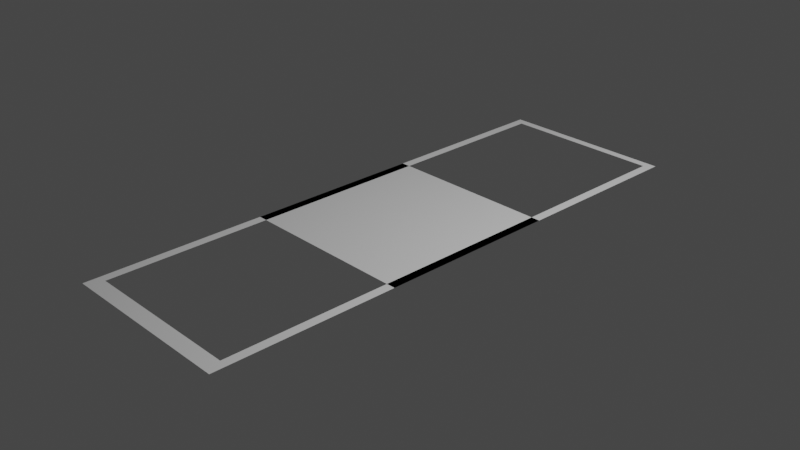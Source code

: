 # Source: plane.blend  (saved by Blender 2.82.7; exported with 4.5.12 LTS)
import bpy
from mathutils import Matrix  # noqa: F401  (used for matrix-valued properties, if any)

bpy.ops.wm.read_factory_settings(use_empty=True)
scene = bpy.context.scene
scene.name = 'Scene'

# ---- collections
col_collection = bpy.data.collections.new('Collection'); scene.collection.children.link(col_collection)

# ---- world
world_world = bpy.data.worlds.new('World'); scene.world = world_world
world_world.use_nodes = True; world_world.node_tree.nodes.clear()
_N = world_world.node_tree.nodes; _L = world_world.node_tree.links
n0 = _N.new('ShaderNodeOutputWorld'); n0.name = 'World Output'; n0.location = (300, 300)
n1 = _N.new('ShaderNodeBackground'); n1.name = 'Background'; n1.location = (10, 300)
n1.inputs[0].default_value = (0.05088, 0.05088, 0.05088, 1.0)
_L.new(n1.outputs[0], n0.inputs[0])
n0.is_active_output = True
world_world.color = (0.05088, 0.05088, 0.05088)
world_world.use_sun_shadow = False
world_world.sun_shadow_jitter_overblur = 0.0

# ---- cameras
cam_camera = bpy.data.cameras.new('Camera')
cam_camera.clip_end = 100.0
cam_camera.ortho_scale = 7.314

# ---- lights
light_light = bpy.data.lights.new('Light', 'POINT')
light_light.transmission_factor = 0.0
light_light.energy = 1000.0
light_light.shadow_soft_size = 0.1
light_light.shadow_maximum_resolution = 0.006
light_light.use_absolute_resolution = True

# ---- meshes
me_plane = bpy.data.meshes.new('Plane')
me_plane.from_pydata([(-1.0, -1.0, 0.0), (1.0, -1.0, 0.0), (-1.0, 1.0, 0.0), (1.0, 1.0, 0.0)], [], [(0, 1, 3, 2)])
_uv = me_plane.uv_layers.new(name='UVMap')
_uv.uv.foreach_set('vector', [0.0, 0.0, 1.0, 0.0, 1.0, 1.0, 0.0, 1.0])
me_plane.use_remesh_fix_poles = True
me_plane.use_remesh_preserve_attributes = False
me_plane.use_mirror_vertex_groups = False
me_plane.update()
me_plane_001 = bpy.data.meshes.new('Plane.001')
me_plane_001.from_pydata([(-1.0, -3.0, 0.0), (1.0, -3.0, 0.0), (-1.0, 3.0, 0.0), (1.0, 3.0, 0.0), (-0.9, -2.825, 0.0), (0.9, -2.825, 0.0), (-0.9, 2.909, 0.0), (0.9, 2.909, 0.0)], [], [(5, 1, 0, 4), (3, 1, 5, 7), (0, 2, 6, 4), (2, 3, 7, 6)])
_uv = me_plane_001.uv_layers.new(name='UVMap')
_uv.uv.foreach_set('vector', [0.0, 0.0, 0.0, 0.0, 0.0, 0.0, 0.0, 0.0, 0.0, 0.0, 0.0, 0.0, 0.0, 0.0, 0.0, 0.0, 0.0, 0.0, 0.0, 0.0, 0.0, 0.0, 0.0, 0.0, 0.0, 0.0, 0.0, 0.0, 0.0, 0.0, 0.0, 0.0])
me_plane_001.use_remesh_fix_poles = True
me_plane_001.use_remesh_preserve_attributes = False
me_plane_001.use_mirror_vertex_groups = False
me_plane_001.update()

# ---- objects
ob_light = bpy.data.objects.new('Light', light_light)
ob_camera = bpy.data.objects.new('Camera', cam_camera)
ob_plane = bpy.data.objects.new('Plane', me_plane)
ob_plane_001 = bpy.data.objects.new('Plane.001', me_plane_001)

# ---- transforms, parenting, visibility, modifiers, constraints
ob_light.location = (4.076, 1.005, 5.904)
ob_light.rotation_euler = (0.6503, 0.05522, 1.866)
ob_light.lock_rotations_4d = False
ob_light.empty_display_type = 'ARROWS'
ob_light.color = (0.0, 0.0, 0.0, 0.0)
ob_light.lineart.crease_threshold = 0.0
ob_camera.location = (7.359, -6.926, 4.958)
ob_camera.rotation_euler = (1.109, 0.0, 0.8149)
ob_camera.lock_rotations_4d = False
ob_camera.empty_display_type = 'ARROWS'
ob_camera.color = (0.0, 0.0, 0.0, 0.0)
ob_camera.display_type = 'WIRE'
ob_camera.lineart.crease_threshold = 0.0
ob_plane.location = (0.0, 0.0, 0.0)
ob_plane.lineart.crease_threshold = 0.0
ob_plane_001.location = (0.0, 0.0, 0.0)
ob_plane_001.lineart.crease_threshold = 0.0

# ---- collection membership
col_collection.objects.link(ob_light)
col_collection.objects.link(ob_camera)
col_collection.objects.link(ob_plane)
col_collection.objects.link(ob_plane_001)

# ---- scene / render settings (as saved in the file)
scene.camera = ob_camera
scene.frame_start = 1; scene.frame_end = 250; scene.frame_set(1)
scene.render.engine = 'BLENDER_EEVEE_NEXT'
scene.cycles.use_denoising = False
scene.cycles.samples = 128
scene.cycles.sampling_pattern = 'TABULATED_SOBOL'
scene.cycles.use_adaptive_sampling = False
scene.cycles.use_light_tree = False
scene.view_settings.view_transform = 'Filmic'
bpy.context.view_layer.update()
